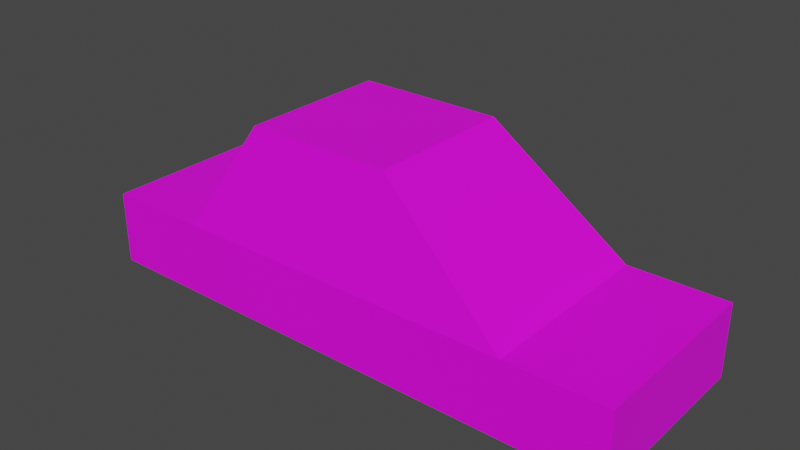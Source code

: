 # Source: untitled.blend  (saved by Blender 3.5.10; exported with 4.5.12 LTS)
import bpy
from mathutils import Matrix  # noqa: F401  (used for matrix-valued properties, if any)

bpy.ops.wm.read_factory_settings(use_empty=True)
scene = bpy.context.scene
scene.name = 'Scene'

# ---- collections
col_collection = bpy.data.collections.new('Collection'); scene.collection.children.link(col_collection)

# ---- images (referenced by path relative to the original .blend; pixels are not part of the script)
import os
ASSET_DIR = os.environ.get("B2B_ASSET_DIR", "")  # directory of the original .blend (textures are referenced by path, not embedded)
HERE = os.path.dirname(os.path.abspath(__file__))  # packed textures are extracted next to this script under _unpacked/

def load_image(name, relpath, width, height, colorspace="sRGB"):
    """Load a texture the original file referenced (path relative to the .blend, or extracted next to this script)."""
    p = next((c for c in (os.path.join(HERE, relpath), os.path.join(ASSET_DIR, relpath)) if relpath and os.path.exists(c)), "")
    if p:
        img = bpy.data.images.load(p, check_existing=True)
        img.name = name
    else:  # same state as the original file: an image datablock whose file is absent (Cycles renders it pink)
        img = bpy.data.images.new(name, width, height)
        img.source = "FILE"
        img.filepath = "//" + (relpath or name)
    img.colorspace_settings.name = colorspace
    return img
img_untitled_png = load_image('Untitled.png', 'Untitled.png', 1024, 1024, 'sRGB')

# ---- materials (node trees are filled in below, after node groups)
mat_material_001 = bpy.data.materials.new('Material.001')
mat_material_001.use_transparent_shadow = False

# ---- material node trees
mat_material_001.use_nodes = True; mat_material_001.node_tree.nodes.clear()
_N = mat_material_001.node_tree.nodes; _L = mat_material_001.node_tree.links
n0 = _N.new('ShaderNodeBsdfPrincipled'); n0.name = 'Principled BSDF'; n0.location = (10, 300)
n0.distribution = 'GGX'
n0.subsurface_method = 'RANDOM_WALK_SKIN'
n0.inputs[3].default_value = 1.45
n0.inputs[27].default_value = (0.0, 0.0, 0.0, 1.0)
n0.inputs[28].default_value = 1.0
n1 = _N.new('ShaderNodeOutputMaterial'); n1.name = 'Material Output'; n1.location = (300, 300)
n2 = _N.new('ShaderNodeTexImage'); n2.name = 'Image Texture'; n2.location = (-280, 280)
n2.image = img_untitled_png
_L.new(n0.outputs[0], n1.inputs[0])
_L.new(n2.outputs[0], n0.inputs[0])
n1.is_active_output = True

# ---- world
world_world = bpy.data.worlds.new('World'); scene.world = world_world
world_world.use_nodes = True; world_world.node_tree.nodes.clear()
_N = world_world.node_tree.nodes; _L = world_world.node_tree.links
n0 = _N.new('ShaderNodeOutputWorld'); n0.name = 'World Output'; n0.location = (300, 300)
n1 = _N.new('ShaderNodeBackground'); n1.name = 'Background'; n1.location = (10, 300)
n1.inputs[0].default_value = (0.05088, 0.05088, 0.05088, 1.0)
_L.new(n1.outputs[0], n0.inputs[0])
n0.is_active_output = True
world_world.color = (0.05088, 0.05088, 0.05088)
world_world.use_sun_shadow = False
world_world.sun_shadow_jitter_overblur = 0.0

# ---- meshes
me_cube_001 = bpy.data.meshes.new('Cube.001')
me_cube_001.from_pydata([(-2.605, -1.0, -1.0), (-2.605, -1.0, 1.0), (-2.605, 1.0, -1.0), (-2.605, 1.0, 1.0), (1.0, -1.0, -1.0), (1.0, -1.0, 1.0), (1.0, 1.0, -1.0), (1.0, 1.0, 1.0), (-6.392, 1.0, -1.0), (-6.392, -1.0, -1.0), (-6.392, -1.0, 1.0), (-6.392, 1.0, 1.0), (-13.73, 1.0, -1.0), (-13.73, -1.0, -1.0), (-13.73, -1.0, 1.0), (-13.73, 1.0, 1.0), (-15.25, 1.0, -1.0), (-15.25, -1.0, -1.0), (-15.25, -1.0, 1.0), (-15.25, 1.0, 1.0), (-19.09, 1.0, -1.0), (-19.09, -1.0, -1.0), (-19.09, -1.0, 1.0), (-19.09, 1.0, 1.0), (-2.605, -1.0, 1.0), (-2.605, 1.0, 1.0), (-7.401, -0.7819, 4.0), (-7.401, 0.7819, 4.0), (-12.72, -0.7819, 4.0), (-12.72, 0.7819, 4.0), (-15.25, -1.0, 1.0), (-15.25, 1.0, 1.0)], [], [(3, 2, 8, 11), (2, 3, 7, 6), (6, 7, 5, 4), (4, 5, 1, 0), (2, 6, 4, 0), (7, 3, 1, 5), (8, 9, 13, 12), (0, 1, 10, 9), (1, 3, 25, 24), (2, 0, 9, 8), (15, 12, 16, 19), (11, 8, 12, 15), (9, 10, 14, 13), (11, 15, 29, 27), (16, 17, 21, 20), (13, 14, 18, 17), (3, 11, 27, 25), (12, 13, 17, 16), (21, 22, 23, 20), (19, 16, 20, 23), (17, 18, 22, 21), (18, 19, 23, 22), (24, 25, 27, 26), (26, 27, 29, 28), (28, 29, 31, 30), (15, 19, 31, 29), (10, 1, 24, 26), (14, 10, 26, 28), (18, 14, 28, 30), (19, 18, 30, 31)])
_uv = me_cube_001.uv_layers.new(name='UVMap')
_uv.uv.foreach_set('vector', [0.118, 0.6249, 0.04798, 0.6249, 0.04798, 0.4923, 0.118, 0.4923, 0.04798, 0.6249, 0.118, 0.6249, 0.118, 0.7511, 0.04798, 0.7511, 0.2839, 0.847, 0.2839, 0.917, 0.2139, 0.917, 0.2139, 0.847, 0.3191, 0.04798, 0.389, 0.04798, 0.389, 0.1742, 0.3191, 0.1742, 0.6602, 0.6249, 0.6602, 0.7511, 0.5902, 0.7511, 0.5902, 0.6249, 0.8915, 0.8119, 0.8915, 0.954, 0.8119, 0.954, 0.8119, 0.8119, 0.6602, 0.4923, 0.5902, 0.4923, 0.5902, 0.2355, 0.6602, 0.2355, 0.3191, 0.1742, 0.389, 0.1742, 0.389, 0.3067, 0.3191, 0.3067, 0.5458, 0.847, 0.5458, 0.847, 0.5458, 0.847, 0.5458, 0.847, 0.6602, 0.6249, 0.5902, 0.6249, 0.5902, 0.4923, 0.6602, 0.4923, 0.118, 0.2355, 0.04798, 0.2355, 0.04798, 0.1824, 0.118, 0.1824, 0.118, 0.4923, 0.04798, 0.4923, 0.04798, 0.2355, 0.118, 0.2355, 0.3191, 0.3067, 0.389, 0.3067, 0.389, 0.5636, 0.3191, 0.5636, 0.118, 0.4923, 0.118, 0.2355, 0.2231, 0.2708, 0.2231, 0.457, 0.6602, 0.1824, 0.5902, 0.1824, 0.5902, 0.04798, 0.6602, 0.04798, 0.3191, 0.5636, 0.389, 0.5636, 0.389, 0.6167, 0.3191, 0.6167, 0.118, 0.6249, 0.118, 0.4923, 0.2231, 0.457, 0.118, 0.6249, 0.6602, 0.2355, 0.5902, 0.2355, 0.5902, 0.1824, 0.6602, 0.1824, 0.4499, 0.847, 0.4499, 0.917, 0.3799, 0.917, 0.3799, 0.847, 0.118, 0.1824, 0.04798, 0.1824, 0.04798, 0.04798, 0.118, 0.04798, 0.3191, 0.6167, 0.389, 0.6167, 0.389, 0.7511, 0.3191, 0.7511, 0.8119, 0.5515, 0.8915, 0.5515, 0.8915, 0.7029, 0.8119, 0.7029, 0.8119, 0.02743, 0.8915, 0.02743, 0.8828, 0.2327, 0.8206, 0.2327, 0.8206, 0.2327, 0.8828, 0.2327, 0.8828, 0.4425, 0.8206, 0.4425, 0.1103, 0.952, 0.05561, 0.952, 0.04798, 0.847, 0.118, 0.847, 0.118, 0.2355, 0.118, 0.1824, 0.118, 0.1824, 0.2231, 0.2708, 0.389, 0.3067, 0.389, 0.1742, 0.389, 0.1742, 0.4942, 0.342, 0.389, 0.5636, 0.389, 0.3067, 0.4942, 0.342, 0.4942, 0.5283, 0.389, 0.6167, 0.389, 0.5636, 0.4942, 0.5283, 0.389, 0.6167, 0.6418, 0.847, 0.6418, 0.847, 0.6418, 0.847, 0.6418, 0.847])
me_cube_001.materials.append(mat_material_001)
me_cube_001.update()

# ---- objects
ob_cube = bpy.data.objects.new('Cube', me_cube_001)

# ---- transforms, parenting, visibility, modifiers, constraints
ob_cube.location = (0.0, 0.0, 0.9332)
ob_cube.scale = (0.7423, 2.576, 1.0)

# ---- collection membership
col_collection.objects.link(ob_cube)

# ---- scene / render settings (as saved in the file)
scene.frame_start = 1; scene.frame_end = 250; scene.frame_set(1)
scene.render.engine = 'BLENDER_EEVEE_NEXT'
scene.cycles.sampling_pattern = 'TABULATED_SOBOL'
scene.view_settings.view_transform = 'Filmic'
bpy.context.view_layer.update()

# ---- added for rendering (the .blend has no active camera and no usable light): camera, sun
cam_auto = bpy.data.cameras.new('AutoCamera')
cam_auto.lens = 50.0
cam_auto.sensor_width = 36.0
cam_auto.clip_end = 1000.0
ob_auto_camera = bpy.data.objects.new('AutoCamera', cam_auto)
scene.collection.objects.link(ob_auto_camera)
ob_auto_camera.location = (8.5989, -18.3748, 14.6831)
ob_auto_camera.rotation_euler = (1.09748, -7.21219e-08, 0.694738)
scene.camera = ob_auto_camera
light_auto_sun = bpy.data.lights.new('AutoSun', 'SUN')
light_auto_sun.energy = 3.0
light_auto_sun.angle = 0.0523599
ob_auto_sun = bpy.data.objects.new('AutoSun', light_auto_sun)
scene.collection.objects.link(ob_auto_sun)
ob_auto_sun.rotation_euler = (0.872665, 0.174533, 0.523599)
bpy.context.view_layer.update()
